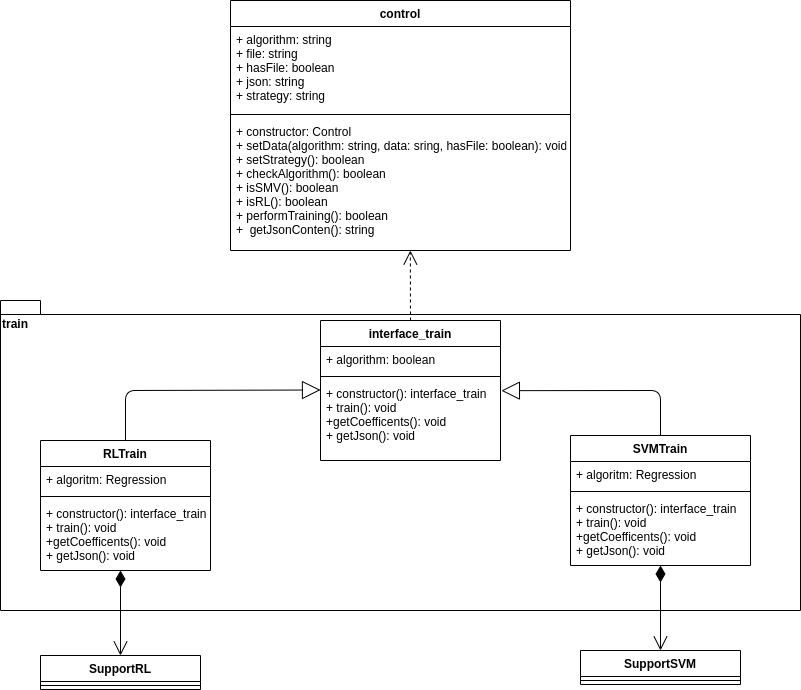

The diagram above was exported from draw.io. Its source (the exported page's mxGraphModel, read from the mxfile embedded in the PNG):
<mxGraphModel dx="1422" dy="1645" grid="1" gridSize="10" guides="1" tooltips="1" connect="1" arrows="1" fold="1" page="1" pageScale="1" pageWidth="1169" pageHeight="827" math="0" shadow="0">
  <root>
    <mxCell id="QN7MJq1pVTM9T8028kV4-0" />
    <mxCell id="QN7MJq1pVTM9T8028kV4-1" parent="QN7MJq1pVTM9T8028kV4-0" />
    <mxCell id="Z9TTzgcCfDR1ZLnT0uBx-0" value="train" style="shape=folder;fontStyle=1;spacingTop=10;tabWidth=40;tabHeight=14;tabPosition=left;html=1;align=left;verticalAlign=top;" parent="QN7MJq1pVTM9T8028kV4-1" vertex="1">
      <mxGeometry x="160" y="-470" width="800" height="310" as="geometry" />
    </mxCell>
    <mxCell id="Z9TTzgcCfDR1ZLnT0uBx-3" value="" style="endArrow=open;endSize=12;dashed=1;html=1;exitX=0.5;exitY=0;exitDx=0;exitDy=0;entryX=0.529;entryY=1;entryDx=0;entryDy=0;entryPerimeter=0;" parent="QN7MJq1pVTM9T8028kV4-1" source="iq6rSCRk0ri-rTNDQ5PL-4" target="iq6rSCRk0ri-rTNDQ5PL-3" edge="1">
      <mxGeometry width="160" relative="1" as="geometry">
        <mxPoint x="530" y="-430" as="sourcePoint" />
        <mxPoint x="690" y="-430" as="targetPoint" />
      </mxGeometry>
    </mxCell>
    <mxCell id="iq6rSCRk0ri-rTNDQ5PL-4" value="interface_train" style="swimlane;fontStyle=1;align=center;verticalAlign=top;childLayout=stackLayout;horizontal=1;startSize=26;horizontalStack=0;resizeParent=1;resizeParentMax=0;resizeLast=0;collapsible=1;marginBottom=0;" parent="QN7MJq1pVTM9T8028kV4-1" vertex="1">
      <mxGeometry x="480" y="-450" width="180" height="140" as="geometry" />
    </mxCell>
    <mxCell id="iq6rSCRk0ri-rTNDQ5PL-5" value="+ algorithm: boolean" style="text;strokeColor=none;fillColor=none;align=left;verticalAlign=top;spacingLeft=4;spacingRight=4;overflow=hidden;rotatable=0;points=[[0,0.5],[1,0.5]];portConstraint=eastwest;" parent="iq6rSCRk0ri-rTNDQ5PL-4" vertex="1">
      <mxGeometry y="26" width="180" height="26" as="geometry" />
    </mxCell>
    <mxCell id="iq6rSCRk0ri-rTNDQ5PL-6" value="" style="line;strokeWidth=1;fillColor=none;align=left;verticalAlign=middle;spacingTop=-1;spacingLeft=3;spacingRight=3;rotatable=0;labelPosition=right;points=[];portConstraint=eastwest;" parent="iq6rSCRk0ri-rTNDQ5PL-4" vertex="1">
      <mxGeometry y="52" width="180" height="8" as="geometry" />
    </mxCell>
    <mxCell id="iq6rSCRk0ri-rTNDQ5PL-7" value="+ constructor(): interface_train&#10;+ train(): void&#10;+getCoefficents(): void&#10;+ getJson(): void" style="text;strokeColor=none;fillColor=none;align=left;verticalAlign=top;spacingLeft=4;spacingRight=4;overflow=hidden;rotatable=0;points=[[0,0.5],[1,0.5]];portConstraint=eastwest;" parent="iq6rSCRk0ri-rTNDQ5PL-4" vertex="1">
      <mxGeometry y="60" width="180" height="80" as="geometry" />
    </mxCell>
    <mxCell id="iq6rSCRk0ri-rTNDQ5PL-13" value="SVMTrain" style="swimlane;fontStyle=1;align=center;verticalAlign=top;childLayout=stackLayout;horizontal=1;startSize=26;horizontalStack=0;resizeParent=1;resizeParentMax=0;resizeLast=0;collapsible=1;marginBottom=0;" parent="QN7MJq1pVTM9T8028kV4-1" vertex="1">
      <mxGeometry x="730" y="-335" width="180" height="130" as="geometry" />
    </mxCell>
    <mxCell id="iq6rSCRk0ri-rTNDQ5PL-14" value="+ algoritm: Regression" style="text;strokeColor=none;fillColor=none;align=left;verticalAlign=top;spacingLeft=4;spacingRight=4;overflow=hidden;rotatable=0;points=[[0,0.5],[1,0.5]];portConstraint=eastwest;" parent="iq6rSCRk0ri-rTNDQ5PL-13" vertex="1">
      <mxGeometry y="26" width="180" height="26" as="geometry" />
    </mxCell>
    <mxCell id="iq6rSCRk0ri-rTNDQ5PL-15" value="" style="line;strokeWidth=1;fillColor=none;align=left;verticalAlign=middle;spacingTop=-1;spacingLeft=3;spacingRight=3;rotatable=0;labelPosition=right;points=[];portConstraint=eastwest;" parent="iq6rSCRk0ri-rTNDQ5PL-13" vertex="1">
      <mxGeometry y="52" width="180" height="8" as="geometry" />
    </mxCell>
    <mxCell id="iq6rSCRk0ri-rTNDQ5PL-16" value="+ constructor(): interface_train&#10;+ train(): void&#10;+getCoefficents(): void&#10;+ getJson(): void" style="text;strokeColor=none;fillColor=none;align=left;verticalAlign=top;spacingLeft=4;spacingRight=4;overflow=hidden;rotatable=0;points=[[0,0.5],[1,0.5]];portConstraint=eastwest;" parent="iq6rSCRk0ri-rTNDQ5PL-13" vertex="1">
      <mxGeometry y="60" width="180" height="70" as="geometry" />
    </mxCell>
    <mxCell id="PleABhWZsEIiaUxmfu6L-2" value="" style="endArrow=block;endSize=16;endFill=0;html=1;exitX=0.5;exitY=0;exitDx=0;exitDy=0;" parent="QN7MJq1pVTM9T8028kV4-1" source="iq6rSCRk0ri-rTNDQ5PL-8" edge="1">
      <mxGeometry width="160" relative="1" as="geometry">
        <mxPoint x="320" y="-380.5" as="sourcePoint" />
        <mxPoint x="480" y="-380.5" as="targetPoint" />
        <Array as="points">
          <mxPoint x="285" y="-380" />
        </Array>
      </mxGeometry>
    </mxCell>
    <mxCell id="PleABhWZsEIiaUxmfu6L-4" value="" style="endArrow=block;endSize=16;endFill=0;html=1;exitX=0.5;exitY=0;exitDx=0;exitDy=0;entryX=1.005;entryY=0.127;entryDx=0;entryDy=0;entryPerimeter=0;" parent="QN7MJq1pVTM9T8028kV4-1" source="iq6rSCRk0ri-rTNDQ5PL-13" target="iq6rSCRk0ri-rTNDQ5PL-7" edge="1">
      <mxGeometry width="160" relative="1" as="geometry">
        <mxPoint x="645" y="-150" as="sourcePoint" />
        <mxPoint x="470" y="-99.50000000000023" as="targetPoint" />
        <Array as="points">
          <mxPoint x="820" y="-380" />
        </Array>
      </mxGeometry>
    </mxCell>
    <mxCell id="iq6rSCRk0ri-rTNDQ5PL-8" value="RLTrain" style="swimlane;fontStyle=1;align=center;verticalAlign=top;childLayout=stackLayout;horizontal=1;startSize=26;horizontalStack=0;resizeParent=1;resizeParentMax=0;resizeLast=0;collapsible=1;marginBottom=0;" parent="QN7MJq1pVTM9T8028kV4-1" vertex="1">
      <mxGeometry x="200" y="-330" width="170" height="130" as="geometry" />
    </mxCell>
    <mxCell id="iq6rSCRk0ri-rTNDQ5PL-9" value="+ algoritm: Regression" style="text;strokeColor=none;fillColor=none;align=left;verticalAlign=top;spacingLeft=4;spacingRight=4;overflow=hidden;rotatable=0;points=[[0,0.5],[1,0.5]];portConstraint=eastwest;" parent="iq6rSCRk0ri-rTNDQ5PL-8" vertex="1">
      <mxGeometry y="26" width="170" height="26" as="geometry" />
    </mxCell>
    <mxCell id="iq6rSCRk0ri-rTNDQ5PL-10" value="" style="line;strokeWidth=1;fillColor=none;align=left;verticalAlign=middle;spacingTop=-1;spacingLeft=3;spacingRight=3;rotatable=0;labelPosition=right;points=[];portConstraint=eastwest;" parent="iq6rSCRk0ri-rTNDQ5PL-8" vertex="1">
      <mxGeometry y="52" width="170" height="8" as="geometry" />
    </mxCell>
    <mxCell id="iq6rSCRk0ri-rTNDQ5PL-11" value="+ constructor(): interface_train&#10;+ train(): void&#10;+getCoefficents(): void&#10;+ getJson(): void" style="text;strokeColor=none;fillColor=none;align=left;verticalAlign=top;spacingLeft=4;spacingRight=4;overflow=hidden;rotatable=0;points=[[0,0.5],[1,0.5]];portConstraint=eastwest;" parent="iq6rSCRk0ri-rTNDQ5PL-8" vertex="1">
      <mxGeometry y="60" width="170" height="70" as="geometry" />
    </mxCell>
    <mxCell id="IVMkiH1EdbIMKKard1vW-6" value="" style="endArrow=open;html=1;endSize=12;startArrow=diamondThin;startSize=14;startFill=1;edgeStyle=orthogonalEdgeStyle;align=left;verticalAlign=bottom;entryX=0.5;entryY=0;entryDx=0;entryDy=0;" parent="QN7MJq1pVTM9T8028kV4-1" target="IVMkiH1EdbIMKKard1vW-2" edge="1">
      <mxGeometry x="-1" y="3" relative="1" as="geometry">
        <mxPoint x="280" y="-200" as="sourcePoint" />
        <mxPoint x="440" y="-200" as="targetPoint" />
      </mxGeometry>
    </mxCell>
    <mxCell id="B1JZxlniAWiu3xuZ27FP-0" value="" style="endArrow=open;html=1;endSize=12;startArrow=diamondThin;startSize=14;startFill=1;edgeStyle=orthogonalEdgeStyle;align=left;verticalAlign=bottom;entryX=0.5;entryY=0;entryDx=0;entryDy=0;" parent="QN7MJq1pVTM9T8028kV4-1" target="B1JZxlniAWiu3xuZ27FP-1" edge="1">
      <mxGeometry x="-1" y="3" relative="1" as="geometry">
        <mxPoint x="820" y="-205.00000000000023" as="sourcePoint" />
        <mxPoint x="980" y="-205" as="targetPoint" />
      </mxGeometry>
    </mxCell>
    <mxCell id="IVMkiH1EdbIMKKard1vW-2" value="SupportRL" style="swimlane;fontStyle=1;align=center;verticalAlign=top;childLayout=stackLayout;horizontal=1;startSize=26;horizontalStack=0;resizeParent=1;resizeParentMax=0;resizeLast=0;collapsible=1;marginBottom=0;" parent="QN7MJq1pVTM9T8028kV4-1" vertex="1">
      <mxGeometry x="200" y="-115" width="160" height="34" as="geometry" />
    </mxCell>
    <mxCell id="IVMkiH1EdbIMKKard1vW-4" value="" style="line;strokeWidth=1;fillColor=none;align=left;verticalAlign=middle;spacingTop=-1;spacingLeft=3;spacingRight=3;rotatable=0;labelPosition=right;points=[];portConstraint=eastwest;" parent="IVMkiH1EdbIMKKard1vW-2" vertex="1">
      <mxGeometry y="26" width="160" height="8" as="geometry" />
    </mxCell>
    <mxCell id="B1JZxlniAWiu3xuZ27FP-1" value="SupportSVM" style="swimlane;fontStyle=1;align=center;verticalAlign=top;childLayout=stackLayout;horizontal=1;startSize=26;horizontalStack=0;resizeParent=1;resizeParentMax=0;resizeLast=0;collapsible=1;marginBottom=0;" parent="QN7MJq1pVTM9T8028kV4-1" vertex="1">
      <mxGeometry x="740" y="-120" width="160" height="34" as="geometry" />
    </mxCell>
    <mxCell id="B1JZxlniAWiu3xuZ27FP-2" value="" style="line;strokeWidth=1;fillColor=none;align=left;verticalAlign=middle;spacingTop=-1;spacingLeft=3;spacingRight=3;rotatable=0;labelPosition=right;points=[];portConstraint=eastwest;" parent="B1JZxlniAWiu3xuZ27FP-1" vertex="1">
      <mxGeometry y="26" width="160" height="8" as="geometry" />
    </mxCell>
    <mxCell id="iq6rSCRk0ri-rTNDQ5PL-0" value="control" style="swimlane;fontStyle=1;align=center;verticalAlign=top;childLayout=stackLayout;horizontal=1;startSize=26;horizontalStack=0;resizeParent=1;resizeParentMax=0;resizeLast=0;collapsible=1;marginBottom=0;" parent="QN7MJq1pVTM9T8028kV4-1" vertex="1">
      <mxGeometry x="390" y="-770" width="340" height="250" as="geometry" />
    </mxCell>
    <mxCell id="iq6rSCRk0ri-rTNDQ5PL-1" value="+ algorithm: string&#10;+ file: string&#10;+ hasFile: boolean&#10;+ json: string&#10;+ strategy: string" style="text;strokeColor=none;fillColor=none;align=left;verticalAlign=top;spacingLeft=4;spacingRight=4;overflow=hidden;rotatable=0;points=[[0,0.5],[1,0.5]];portConstraint=eastwest;" parent="iq6rSCRk0ri-rTNDQ5PL-0" vertex="1">
      <mxGeometry y="26" width="340" height="84" as="geometry" />
    </mxCell>
    <mxCell id="iq6rSCRk0ri-rTNDQ5PL-2" value="" style="line;strokeWidth=1;fillColor=none;align=left;verticalAlign=middle;spacingTop=-1;spacingLeft=3;spacingRight=3;rotatable=0;labelPosition=right;points=[];portConstraint=eastwest;" parent="iq6rSCRk0ri-rTNDQ5PL-0" vertex="1">
      <mxGeometry y="110" width="340" height="8" as="geometry" />
    </mxCell>
    <mxCell id="iq6rSCRk0ri-rTNDQ5PL-3" value="+ constructor: Control&#10;+ setData(algorithm: string, data: sring, hasFile: boolean): void &#10;+ setStrategy(): boolean&#10;+ checkAlgorithm(): boolean&#10;+ isSMV(): boolean&#10;+ isRL(): boolean&#10;+ performTraining(): boolean&#10;+  getJsonConten(): string&#10;" style="text;strokeColor=none;fillColor=none;align=left;verticalAlign=top;spacingLeft=4;spacingRight=4;overflow=hidden;rotatable=0;points=[[0,0.5],[1,0.5]];portConstraint=eastwest;" parent="iq6rSCRk0ri-rTNDQ5PL-0" vertex="1">
      <mxGeometry y="118" width="340" height="132" as="geometry" />
    </mxCell>
  </root>
</mxGraphModel>